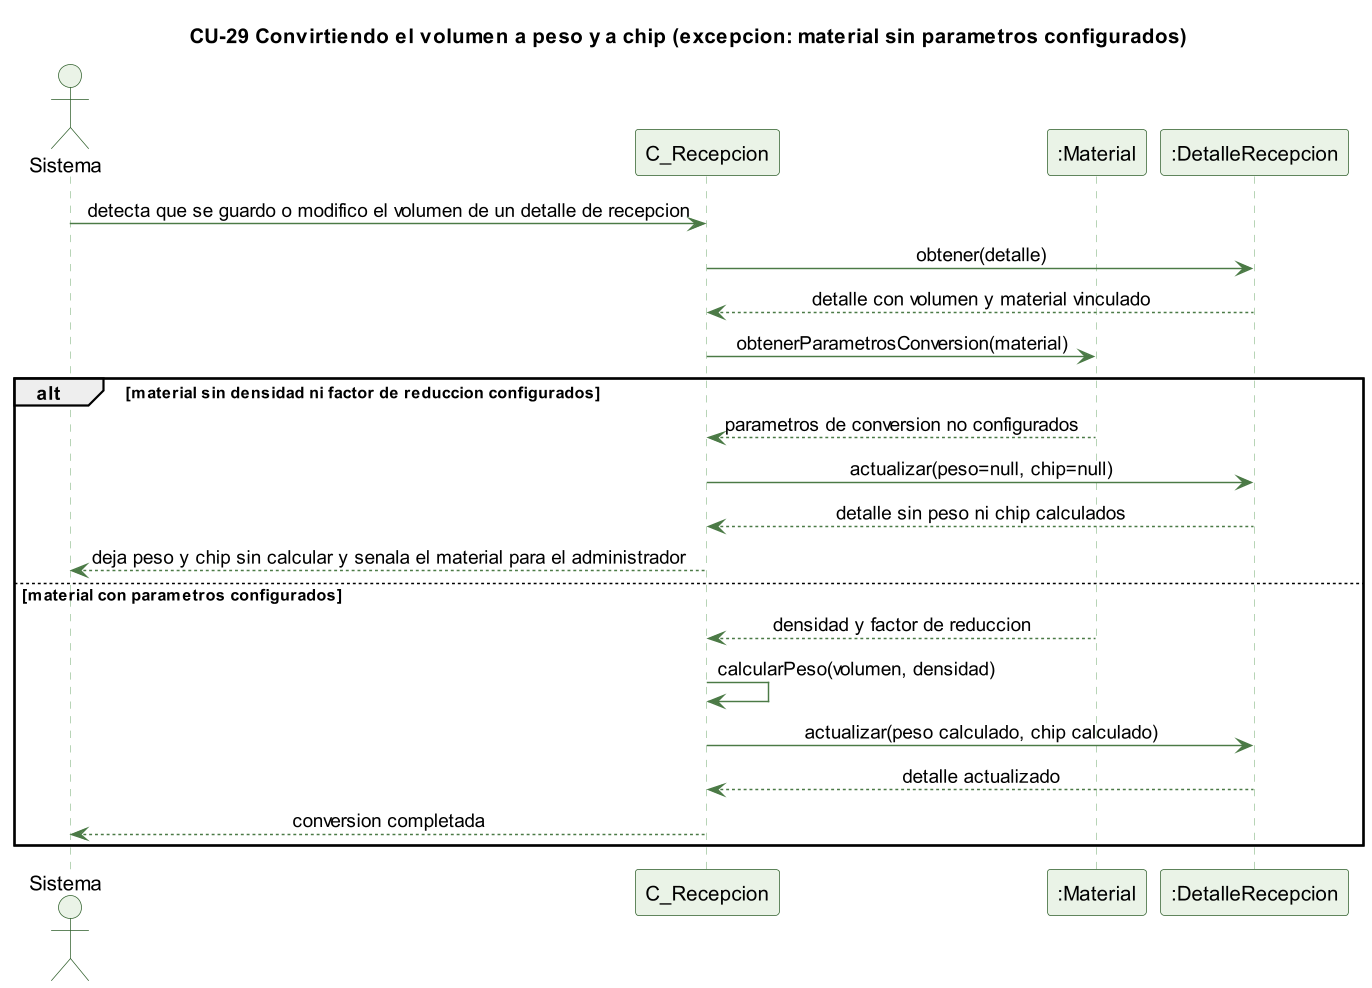

The diagram above was rendered by PlantUML. Its source (embedded in the PNG):
@startuml cu29-conversion-excepcion
skinparamlocked dpi 140
' CU-29 Convirtiendo el volumen a peso y a chip - flujo de excepcion
skinparam backgroundColor #FFFFFF
skinparam shadowing false
skinparam defaultFontName Helvetica
skinparam sequenceMessageAlign center
skinparam ParticipantBackgroundColor #EAF3E7
skinparam ParticipantBorderColor #2E5E2A
skinparam ActorBackgroundColor #EAF3E7
skinparam ActorBorderColor #2E5E2A
skinparam sequenceLifeLineBorderColor #9CC49A
skinparam ArrowColor #4B7A46

title CU-29 Convirtiendo el volumen a peso y a chip (excepcion: material sin parametros configurados)

actor Sistema
participant "C_Recepcion" as C
participant ":Material" as M
participant ":DetalleRecepcion" as D

Sistema -> C : detecta que se guardo o modifico el volumen de un detalle de recepcion
C -> D : obtener(detalle)
D --> C : detalle con volumen y material vinculado
C -> M : obtenerParametrosConversion(material)
alt material sin densidad ni factor de reduccion configurados
  M --> C : parametros de conversion no configurados
  C -> D : actualizar(peso=null, chip=null)
  D --> C : detalle sin peso ni chip calculados
  C --> Sistema : deja peso y chip sin calcular y senala el material para el administrador
else material con parametros configurados
  M --> C : densidad y factor de reduccion
  C -> C : calcularPeso(volumen, densidad)
  C -> D : actualizar(peso calculado, chip calculado)
  D --> C : detalle actualizado
  C --> Sistema : conversion completada
end

@enduml